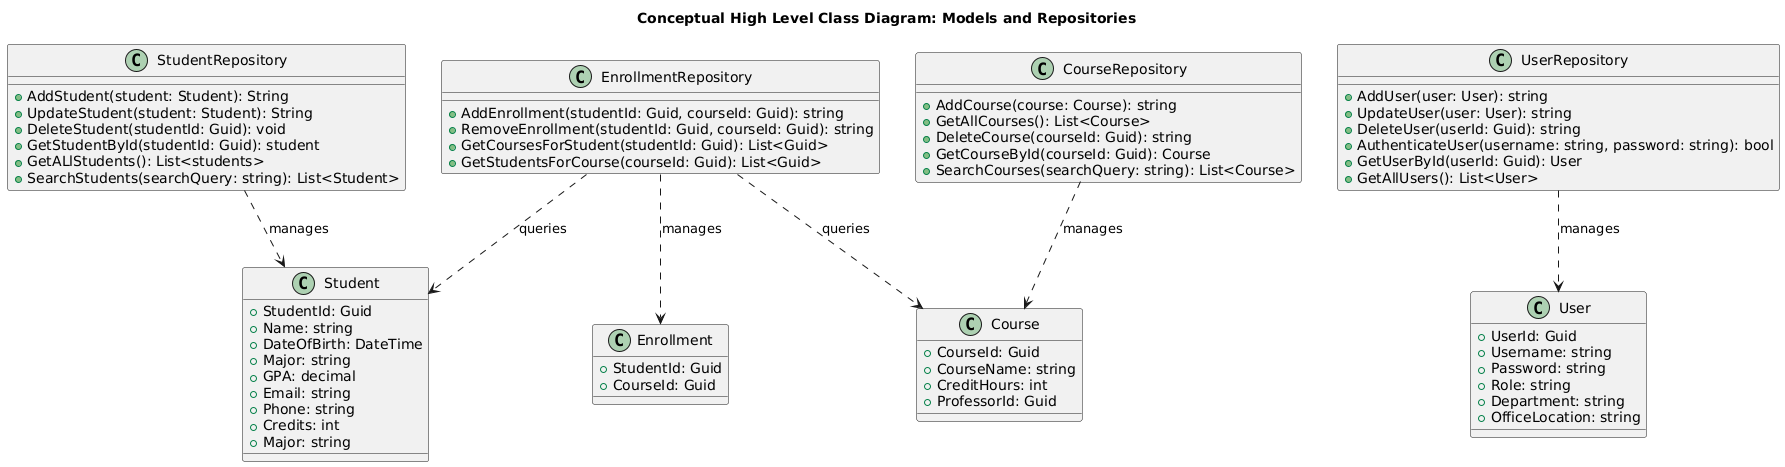

The diagram above was rendered by PlantUML. Its source (embedded in the PNG):
@startuml
title Conceptual High Level Class Diagram: Models and Repositories

' Models
class Student {
    + StudentId: Guid
    + Name: string
    + DateOfBirth: DateTime
    + Major: string
    + GPA: decimal
    + Email: string
    + Phone: string
    + Credits: int
    + Major: string
}

class Course {
    + CourseId: Guid
    + CourseName: string
    + CreditHours: int
    + ProfessorId: Guid
}

class Enrollment {
    + StudentId: Guid
    + CourseId: Guid
}

class User {
    + UserId: Guid
    + Username: string
    + Password: string
    + Role: string
    + Department: string
    + OfficeLocation: string
}

' Repositories
class StudentRepository {
    + AddStudent(student: Student): String
    + UpdateStudent(student: Student): String
    + DeleteStudent(studentId: Guid): void
    + GetStudentById(studentId: Guid): student
    + GetALlStudents(): List<students>
    + SearchStudents(searchQuery: string): List<Student>
}

class CourseRepository {
    + AddCourse(course: Course): string
    + GetAllCourses(): List<Course>
    + DeleteCourse(courseId: Guid): string
    + GetCourseById(courseId: Guid): Course
    + SearchCourses(searchQuery: string): List<Course>
}

class EnrollmentRepository {
    + AddEnrollment(studentId: Guid, courseId: Guid): string
    + RemoveEnrollment(studentId: Guid, courseId: Guid): string
    + GetCoursesForStudent(studentId: Guid): List<Guid>
    + GetStudentsForCourse(courseId: Guid): List<Guid>
}

class UserRepository {
    + AddUser(user: User): string
    + UpdateUser(user: User): string
    + DeleteUser(userId: Guid): string
    + AuthenticateUser(username: string, password: string): bool
    + GetUserById(userId: Guid): User
    + GetAllUsers(): List<User>
}

' Relationships
StudentRepository ..> Student : "manages"
CourseRepository ..> Course : "manages"
EnrollmentRepository ..> Enrollment : "manages"
EnrollmentRepository ..> Student : "queries"
EnrollmentRepository ..> Course : "queries"
UserRepository ..> User : "manages"
@enduml